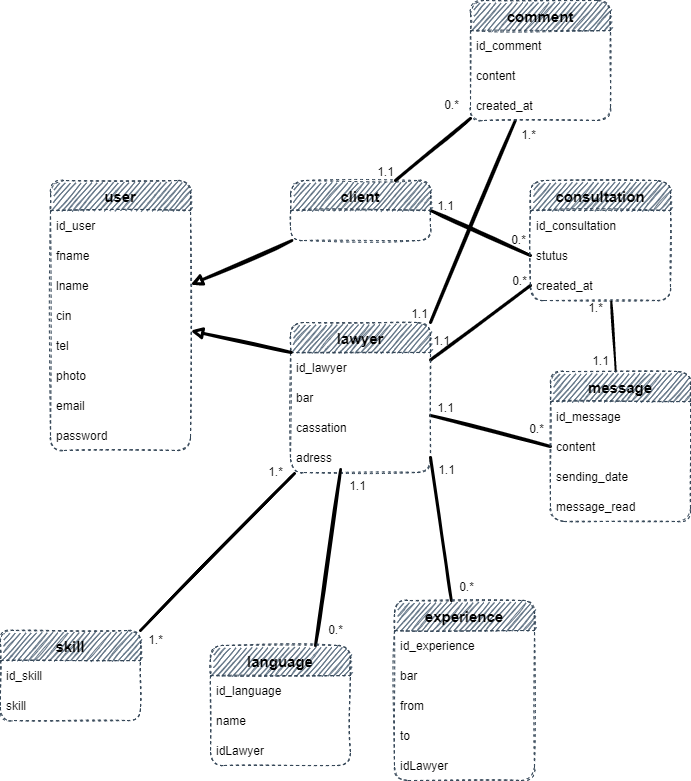

The diagram above was exported from draw.io. Its source (the exported page's mxGraphModel, read from the mxfile embedded in the PNG):
<mxGraphModel dx="1220" dy="863" grid="0" gridSize="10" guides="1" tooltips="1" connect="1" arrows="1" fold="1" page="1" pageScale="1" pageWidth="827" pageHeight="900" background="none" math="0" shadow="0">
  <root>
    <mxCell id="0" />
    <mxCell id="1" parent="0" />
    <mxCell id="7" value="user" style="swimlane;fontStyle=1;childLayout=stackLayout;horizontal=1;startSize=30;horizontalStack=0;resizeParent=1;resizeParentMax=0;resizeLast=0;collapsible=1;marginBottom=0;dashed=1;fillColor=#647687;strokeColor=#314354;fontColor=#000000;sketch=1;rounded=1;fontSize=15;" parent="1" vertex="1">
      <mxGeometry x="110" y="249" width="140" height="270" as="geometry" />
    </mxCell>
    <mxCell id="32" value="id_user" style="text;strokeColor=none;fillColor=none;align=left;verticalAlign=middle;spacingLeft=4;spacingRight=4;overflow=hidden;points=[[0,0.5],[1,0.5]];portConstraint=eastwest;rotatable=0;dashed=1;fontColor=#000000;sketch=1;rounded=1;" parent="7" vertex="1">
      <mxGeometry y="30" width="140" height="30" as="geometry" />
    </mxCell>
    <mxCell id="9" value="fname" style="text;strokeColor=none;fillColor=none;align=left;verticalAlign=middle;spacingLeft=4;spacingRight=4;overflow=hidden;points=[[0,0.5],[1,0.5]];portConstraint=eastwest;rotatable=0;dashed=1;fontColor=#000000;sketch=1;rounded=1;" parent="7" vertex="1">
      <mxGeometry y="60" width="140" height="30" as="geometry" />
    </mxCell>
    <mxCell id="10" value="lname" style="text;strokeColor=none;fillColor=none;align=left;verticalAlign=middle;spacingLeft=4;spacingRight=4;overflow=hidden;points=[[0,0.5],[1,0.5]];portConstraint=eastwest;rotatable=0;dashed=1;fontColor=#000000;sketch=1;rounded=1;" parent="7" vertex="1">
      <mxGeometry y="90" width="140" height="30" as="geometry" />
    </mxCell>
    <mxCell id="11" value="cin" style="text;strokeColor=none;fillColor=none;align=left;verticalAlign=middle;spacingLeft=4;spacingRight=4;overflow=hidden;points=[[0,0.5],[1,0.5]];portConstraint=eastwest;rotatable=0;dashed=1;fontColor=#000000;sketch=1;rounded=1;" parent="7" vertex="1">
      <mxGeometry y="120" width="140" height="30" as="geometry" />
    </mxCell>
    <mxCell id="12" value="tel" style="text;strokeColor=none;fillColor=none;align=left;verticalAlign=middle;spacingLeft=4;spacingRight=4;overflow=hidden;points=[[0,0.5],[1,0.5]];portConstraint=eastwest;rotatable=0;dashed=1;fontColor=#000000;sketch=1;rounded=1;" parent="7" vertex="1">
      <mxGeometry y="150" width="140" height="30" as="geometry" />
    </mxCell>
    <mxCell id="13" value="photo" style="text;strokeColor=none;fillColor=none;align=left;verticalAlign=middle;spacingLeft=4;spacingRight=4;overflow=hidden;points=[[0,0.5],[1,0.5]];portConstraint=eastwest;rotatable=0;dashed=1;fontColor=#000000;sketch=1;rounded=1;" parent="7" vertex="1">
      <mxGeometry y="180" width="140" height="30" as="geometry" />
    </mxCell>
    <mxCell id="14" value="email" style="text;strokeColor=none;fillColor=none;align=left;verticalAlign=middle;spacingLeft=4;spacingRight=4;overflow=hidden;points=[[0,0.5],[1,0.5]];portConstraint=eastwest;rotatable=0;dashed=1;fontColor=#000000;sketch=1;rounded=1;" parent="7" vertex="1">
      <mxGeometry y="210" width="140" height="30" as="geometry" />
    </mxCell>
    <mxCell id="15" value="password" style="text;strokeColor=none;fillColor=none;align=left;verticalAlign=middle;spacingLeft=4;spacingRight=4;overflow=hidden;points=[[0,0.5],[1,0.5]];portConstraint=eastwest;rotatable=0;dashed=1;fontColor=#000000;sketch=1;rounded=1;" parent="7" vertex="1">
      <mxGeometry y="240" width="140" height="30" as="geometry" />
    </mxCell>
    <mxCell id="64" style="edgeStyle=none;html=1;endArrow=block;endFill=0;fontColor=#000000;spacing=5;strokeWidth=3;labelBackgroundColor=#000000;strokeColor=#000000;sketch=1;rounded=1;" parent="1" source="18" target="7" edge="1">
      <mxGeometry relative="1" as="geometry" />
    </mxCell>
    <mxCell id="80" style="edgeStyle=none;html=1;exitX=1;exitY=0.5;exitDx=0;exitDy=0;entryX=0;entryY=0.5;entryDx=0;entryDy=0;endArrow=none;endFill=0;fontColor=#000000;spacing=5;strokeWidth=3;labelBackgroundColor=#000000;strokeColor=#000000;sketch=1;rounded=1;" parent="1" source="18" target="45" edge="1">
      <mxGeometry relative="1" as="geometry" />
    </mxCell>
    <mxCell id="18" value="client" style="swimlane;fontStyle=1;childLayout=stackLayout;horizontal=1;startSize=30;horizontalStack=0;resizeParent=1;resizeParentMax=0;resizeLast=0;collapsible=1;marginBottom=0;dashed=1;fillColor=#647687;strokeColor=#314354;fontColor=#000000;sketch=1;rounded=1;fontSize=15;" parent="1" vertex="1">
      <mxGeometry x="350" y="249" width="140" height="60" as="geometry" />
    </mxCell>
    <mxCell id="67" style="edgeStyle=none;html=1;entryX=0;entryY=0.5;entryDx=0;entryDy=0;endArrow=none;endFill=0;fontColor=#000000;spacing=5;strokeWidth=3;labelBackgroundColor=#000000;strokeColor=#000000;sketch=1;rounded=1;" parent="1" source="27" target="50" edge="1">
      <mxGeometry relative="1" as="geometry" />
    </mxCell>
    <mxCell id="79" style="edgeStyle=none;html=1;exitX=1;exitY=0.25;exitDx=0;exitDy=0;entryX=0;entryY=0.5;entryDx=0;entryDy=0;endArrow=none;endFill=0;fontColor=#000000;spacing=5;strokeWidth=3;labelBackgroundColor=#000000;strokeColor=#000000;sketch=1;rounded=1;shadow=0;" parent="1" source="27" target="46" edge="1">
      <mxGeometry relative="1" as="geometry" />
    </mxCell>
    <mxCell id="27" value="lawyer" style="swimlane;fontStyle=1;childLayout=stackLayout;horizontal=1;startSize=30;horizontalStack=0;resizeParent=1;resizeParentMax=0;resizeLast=0;collapsible=1;marginBottom=0;dashed=1;fillColor=#647687;strokeColor=#314354;fontColor=#000000;sketch=1;rounded=1;fontSize=15;" parent="1" vertex="1">
      <mxGeometry x="350" y="391" width="140" height="150" as="geometry" />
    </mxCell>
    <mxCell id="28" value="id_lawyer" style="text;strokeColor=none;fillColor=none;align=left;verticalAlign=middle;spacingLeft=4;spacingRight=4;overflow=hidden;points=[[0,0.5],[1,0.5]];portConstraint=eastwest;rotatable=0;dashed=1;fontColor=#000000;sketch=1;rounded=1;" parent="27" vertex="1">
      <mxGeometry y="30" width="140" height="30" as="geometry" />
    </mxCell>
    <mxCell id="29" value="bar" style="text;strokeColor=none;fillColor=none;align=left;verticalAlign=middle;spacingLeft=4;spacingRight=4;overflow=hidden;points=[[0,0.5],[1,0.5]];portConstraint=eastwest;rotatable=0;dashed=1;fontColor=#000000;sketch=1;rounded=1;" parent="27" vertex="1">
      <mxGeometry y="60" width="140" height="30" as="geometry" />
    </mxCell>
    <mxCell id="30" value="cassation" style="text;strokeColor=none;fillColor=none;align=left;verticalAlign=middle;spacingLeft=4;spacingRight=4;overflow=hidden;points=[[0,0.5],[1,0.5]];portConstraint=eastwest;rotatable=0;dashed=1;fontColor=#000000;sketch=1;rounded=1;" parent="27" vertex="1">
      <mxGeometry y="90" width="140" height="30" as="geometry" />
    </mxCell>
    <mxCell id="31" value="adress" style="text;strokeColor=none;fillColor=none;align=left;verticalAlign=middle;spacingLeft=4;spacingRight=4;overflow=hidden;points=[[0,0.5],[1,0.5]];portConstraint=eastwest;rotatable=0;dashed=1;fontColor=#000000;sketch=1;rounded=1;" parent="27" vertex="1">
      <mxGeometry y="120" width="140" height="30" as="geometry" />
    </mxCell>
    <mxCell id="38" value="skill" style="swimlane;fontStyle=1;childLayout=stackLayout;horizontal=1;startSize=30;horizontalStack=0;resizeParent=1;resizeParentMax=0;resizeLast=0;collapsible=1;marginBottom=0;dashed=1;fillColor=#647687;strokeColor=#314354;fontColor=#000000;sketch=1;rounded=1;fontSize=15;" parent="1" vertex="1">
      <mxGeometry x="60" y="699" width="140" height="90" as="geometry" />
    </mxCell>
    <mxCell id="39" value="id_skill" style="text;strokeColor=none;fillColor=none;align=left;verticalAlign=middle;spacingLeft=4;spacingRight=4;overflow=hidden;points=[[0,0.5],[1,0.5]];portConstraint=eastwest;rotatable=0;dashed=1;fontColor=#000000;sketch=1;rounded=1;" parent="38" vertex="1">
      <mxGeometry y="30" width="140" height="30" as="geometry" />
    </mxCell>
    <mxCell id="40" value="skill" style="text;strokeColor=none;fillColor=none;align=left;verticalAlign=middle;spacingLeft=4;spacingRight=4;overflow=hidden;points=[[0,0.5],[1,0.5]];portConstraint=eastwest;rotatable=0;dashed=1;fontColor=#000000;sketch=1;rounded=1;" parent="38" vertex="1">
      <mxGeometry y="60" width="140" height="30" as="geometry" />
    </mxCell>
    <mxCell id="43" value="consultation" style="swimlane;fontStyle=1;childLayout=stackLayout;horizontal=1;startSize=30;horizontalStack=0;resizeParent=1;resizeParentMax=0;resizeLast=0;collapsible=1;marginBottom=0;dashed=1;fillColor=#647687;strokeColor=#314354;fontColor=#000000;sketch=1;rounded=1;fontSize=15;" parent="1" vertex="1">
      <mxGeometry x="590" y="249" width="140" height="120" as="geometry" />
    </mxCell>
    <mxCell id="44" value="id_consultation" style="text;strokeColor=none;fillColor=none;align=left;verticalAlign=middle;spacingLeft=4;spacingRight=4;overflow=hidden;points=[[0,0.5],[1,0.5]];portConstraint=eastwest;rotatable=0;dashed=1;fontColor=#000000;sketch=1;rounded=1;" parent="43" vertex="1">
      <mxGeometry y="30" width="140" height="30" as="geometry" />
    </mxCell>
    <mxCell id="45" value="stutus" style="text;strokeColor=none;fillColor=none;align=left;verticalAlign=middle;spacingLeft=4;spacingRight=4;overflow=hidden;points=[[0,0.5],[1,0.5]];portConstraint=eastwest;rotatable=0;dashed=1;fontColor=#000000;sketch=1;rounded=1;" parent="43" vertex="1">
      <mxGeometry y="60" width="140" height="30" as="geometry" />
    </mxCell>
    <mxCell id="46" value="created_at" style="text;strokeColor=none;fillColor=none;align=left;verticalAlign=middle;spacingLeft=4;spacingRight=4;overflow=hidden;points=[[0,0.5],[1,0.5]];portConstraint=eastwest;rotatable=0;dashed=1;fontColor=#000000;sketch=1;rounded=1;" parent="43" vertex="1">
      <mxGeometry y="90" width="140" height="30" as="geometry" />
    </mxCell>
    <mxCell id="114" style="edgeStyle=none;html=1;entryX=0.577;entryY=1.035;entryDx=0;entryDy=0;entryPerimeter=0;endArrow=none;endFill=0;fontColor=#000000;sketch=1;rounded=1;strokeColor=#000000;strokeWidth=2;" parent="1" source="48" target="46" edge="1">
      <mxGeometry relative="1" as="geometry" />
    </mxCell>
    <mxCell id="48" value="message" style="swimlane;fontStyle=1;childLayout=stackLayout;horizontal=1;startSize=30;horizontalStack=0;resizeParent=1;resizeParentMax=0;resizeLast=0;collapsible=1;marginBottom=0;dashed=1;fillColor=#647687;strokeColor=#314354;fontColor=#000000;sketch=1;rounded=1;fontSize=15;" parent="1" vertex="1">
      <mxGeometry x="610" y="440" width="140" height="150" as="geometry" />
    </mxCell>
    <mxCell id="49" value="id_message" style="text;align=left;verticalAlign=middle;spacingLeft=4;spacingRight=4;overflow=hidden;points=[[0,0.5],[1,0.5]];portConstraint=eastwest;rotatable=0;dashed=1;fontColor=#000000;sketch=1;rounded=1;" parent="48" vertex="1">
      <mxGeometry y="30" width="140" height="30" as="geometry" />
    </mxCell>
    <mxCell id="50" value="content" style="text;strokeColor=none;fillColor=none;align=left;verticalAlign=middle;spacingLeft=4;spacingRight=4;overflow=hidden;points=[[0,0.5],[1,0.5]];portConstraint=eastwest;rotatable=0;dashed=1;fontColor=#000000;sketch=1;rounded=1;" parent="48" vertex="1">
      <mxGeometry y="60" width="140" height="30" as="geometry" />
    </mxCell>
    <mxCell id="51" value="sending_date" style="text;strokeColor=none;fillColor=none;align=left;verticalAlign=middle;spacingLeft=4;spacingRight=4;overflow=hidden;points=[[0,0.5],[1,0.5]];portConstraint=eastwest;rotatable=0;dashed=1;fontColor=#000000;sketch=1;rounded=1;" parent="48" vertex="1">
      <mxGeometry y="90" width="140" height="30" as="geometry" />
    </mxCell>
    <mxCell id="52" value="message_read" style="text;strokeColor=none;fillColor=none;align=left;verticalAlign=middle;spacingLeft=4;spacingRight=4;overflow=hidden;points=[[0,0.5],[1,0.5]];portConstraint=eastwest;rotatable=0;dashed=1;fontColor=#000000;sketch=1;rounded=1;" parent="48" vertex="1">
      <mxGeometry y="120" width="140" height="30" as="geometry" />
    </mxCell>
    <mxCell id="88" style="edgeStyle=none;html=1;exitX=0.75;exitY=0;exitDx=0;exitDy=0;entryX=0.358;entryY=0.9;entryDx=0;entryDy=0;entryPerimeter=0;endArrow=none;endFill=0;fontColor=#000000;spacing=5;strokeWidth=3;labelBackgroundColor=#000000;strokeColor=#000000;sketch=1;rounded=1;" parent="1" source="54" target="31" edge="1">
      <mxGeometry relative="1" as="geometry" />
    </mxCell>
    <mxCell id="54" value="language" style="swimlane;fontStyle=1;childLayout=stackLayout;horizontal=1;startSize=30;horizontalStack=0;resizeParent=1;resizeParentMax=0;resizeLast=0;collapsible=1;marginBottom=0;dashed=1;fillColor=#647687;strokeColor=#314354;fontColor=#000000;sketch=1;rounded=1;fontSize=15;" parent="1" vertex="1">
      <mxGeometry x="270" y="714" width="140" height="120" as="geometry" />
    </mxCell>
    <mxCell id="55" value="id_language" style="text;strokeColor=none;fillColor=none;align=left;verticalAlign=middle;spacingLeft=4;spacingRight=4;overflow=hidden;points=[[0,0.5],[1,0.5]];portConstraint=eastwest;rotatable=0;dashed=1;fontColor=#000000;sketch=1;rounded=1;" parent="54" vertex="1">
      <mxGeometry y="30" width="140" height="30" as="geometry" />
    </mxCell>
    <mxCell id="56" value="name" style="text;strokeColor=none;fillColor=none;align=left;verticalAlign=middle;spacingLeft=4;spacingRight=4;overflow=hidden;points=[[0,0.5],[1,0.5]];portConstraint=eastwest;rotatable=0;dashed=1;fontColor=#000000;sketch=1;rounded=1;" parent="54" vertex="1">
      <mxGeometry y="60" width="140" height="30" as="geometry" />
    </mxCell>
    <mxCell id="57" value="idLawyer" style="text;strokeColor=none;fillColor=none;align=left;verticalAlign=middle;spacingLeft=4;spacingRight=4;overflow=hidden;points=[[0,0.5],[1,0.5]];portConstraint=eastwest;rotatable=0;dashed=1;fontColor=#000000;sketch=1;rounded=1;" parent="54" vertex="1">
      <mxGeometry y="90" width="140" height="30" as="geometry" />
    </mxCell>
    <mxCell id="84" style="edgeStyle=none;html=1;entryX=1;entryY=0.5;entryDx=0;entryDy=0;endArrow=none;endFill=0;fontColor=#000000;spacing=5;strokeWidth=3;labelBackgroundColor=#000000;strokeColor=#000000;sketch=1;rounded=1;" parent="1" source="58" target="31" edge="1">
      <mxGeometry relative="1" as="geometry" />
    </mxCell>
    <mxCell id="58" value="experience" style="swimlane;fontStyle=1;childLayout=stackLayout;horizontal=1;startSize=30;horizontalStack=0;resizeParent=1;resizeParentMax=0;resizeLast=0;collapsible=1;marginBottom=0;dashed=1;fillColor=#647687;strokeColor=#314354;fontColor=#000000;sketch=1;rounded=1;fontSize=15;" parent="1" vertex="1">
      <mxGeometry x="454" y="669" width="140" height="180" as="geometry" />
    </mxCell>
    <mxCell id="59" value="id_experience" style="text;strokeColor=none;fillColor=none;align=left;verticalAlign=middle;spacingLeft=4;spacingRight=4;overflow=hidden;points=[[0,0.5],[1,0.5]];portConstraint=eastwest;rotatable=0;dashed=1;fontColor=#000000;sketch=1;rounded=1;" parent="58" vertex="1">
      <mxGeometry y="30" width="140" height="30" as="geometry" />
    </mxCell>
    <mxCell id="60" value="bar" style="text;strokeColor=none;fillColor=none;align=left;verticalAlign=middle;spacingLeft=4;spacingRight=4;overflow=hidden;points=[[0,0.5],[1,0.5]];portConstraint=eastwest;rotatable=0;dashed=1;fontColor=#000000;sketch=1;rounded=1;" parent="58" vertex="1">
      <mxGeometry y="60" width="140" height="30" as="geometry" />
    </mxCell>
    <mxCell id="61" value="from" style="text;strokeColor=none;fillColor=none;align=left;verticalAlign=middle;spacingLeft=4;spacingRight=4;overflow=hidden;points=[[0,0.5],[1,0.5]];portConstraint=eastwest;rotatable=0;dashed=1;fontColor=#000000;sketch=1;rounded=1;" parent="58" vertex="1">
      <mxGeometry y="90" width="140" height="30" as="geometry" />
    </mxCell>
    <mxCell id="62" value="to" style="text;strokeColor=none;fillColor=none;align=left;verticalAlign=middle;spacingLeft=4;spacingRight=4;overflow=hidden;points=[[0,0.5],[1,0.5]];portConstraint=eastwest;rotatable=0;dashed=1;fontColor=#000000;sketch=1;rounded=1;" parent="58" vertex="1">
      <mxGeometry y="120" width="140" height="30" as="geometry" />
    </mxCell>
    <mxCell id="63" value="idLawyer" style="text;strokeColor=none;fillColor=none;align=left;verticalAlign=middle;spacingLeft=4;spacingRight=4;overflow=hidden;points=[[0,0.5],[1,0.5]];portConstraint=eastwest;rotatable=0;dashed=1;sketch=1;rounded=1;fontColor=#000000;" parent="58" vertex="1">
      <mxGeometry y="150" width="140" height="30" as="geometry" />
    </mxCell>
    <mxCell id="66" style="edgeStyle=none;html=1;endArrow=block;endFill=0;fontColor=#000000;spacing=5;strokeWidth=3;labelBackgroundColor=#000000;strokeColor=#000000;sketch=1;rounded=1;" parent="1" source="28" target="7" edge="1">
      <mxGeometry relative="1" as="geometry" />
    </mxCell>
    <mxCell id="69" value="0.*" style="text;html=1;resizable=0;autosize=1;align=center;verticalAlign=middle;points=[];fillColor=none;strokeColor=none;rounded=1;dashed=1;fontColor=#000000;sketch=1;" parent="1" vertex="1">
      <mxGeometry x="581" y="488" width="30" height="20" as="geometry" />
    </mxCell>
    <mxCell id="77" value="1.1" style="text;html=1;resizable=0;autosize=1;align=center;verticalAlign=middle;points=[];fillColor=none;strokeColor=none;rounded=1;dashed=1;fontColor=#000000;sketch=1;" parent="1" vertex="1">
      <mxGeometry x="490" y="467" width="30" height="20" as="geometry" />
    </mxCell>
    <mxCell id="82" value="1.1" style="text;html=1;resizable=0;autosize=1;align=center;verticalAlign=middle;points=[];fillColor=none;strokeColor=none;rounded=1;dashed=1;fontColor=#000000;sketch=1;" parent="1" vertex="1">
      <mxGeometry x="490" y="265" width="30" height="20" as="geometry" />
    </mxCell>
    <mxCell id="83" value="0.*" style="text;html=1;resizable=0;autosize=1;align=center;verticalAlign=middle;points=[];fillColor=none;strokeColor=none;rounded=1;dashed=1;fontColor=#000000;sketch=1;" parent="1" vertex="1">
      <mxGeometry x="563" y="299" width="30" height="20" as="geometry" />
    </mxCell>
    <mxCell id="85" value="1.1" style="text;html=1;resizable=0;autosize=1;align=center;verticalAlign=middle;points=[];fillColor=none;strokeColor=none;rounded=1;dashed=1;fontColor=#000000;sketch=1;" parent="1" vertex="1">
      <mxGeometry x="491" y="529" width="30" height="20" as="geometry" />
    </mxCell>
    <mxCell id="87" value="0.*" style="text;html=1;resizable=0;autosize=1;align=center;verticalAlign=middle;points=[];fillColor=none;strokeColor=none;rounded=1;dashed=1;fontColor=#000000;sketch=1;" parent="1" vertex="1">
      <mxGeometry x="511" y="646" width="30" height="20" as="geometry" />
    </mxCell>
    <mxCell id="89" value="1.1" style="text;html=1;resizable=0;autosize=1;align=center;verticalAlign=middle;points=[];fillColor=none;strokeColor=none;rounded=1;dashed=1;fontColor=#000000;sketch=1;" parent="1" vertex="1">
      <mxGeometry x="402" y="545" width="30" height="20" as="geometry" />
    </mxCell>
    <mxCell id="90" value="0.*" style="text;html=1;resizable=0;autosize=1;align=center;verticalAlign=middle;points=[];fillColor=none;strokeColor=none;rounded=1;dashed=1;fontColor=#000000;sketch=1;" parent="1" vertex="1">
      <mxGeometry x="380" y="689" width="30" height="20" as="geometry" />
    </mxCell>
    <mxCell id="93" value="1.*" style="text;html=1;resizable=0;autosize=1;align=center;verticalAlign=middle;points=[];fillColor=none;strokeColor=none;rounded=1;dashed=1;fontColor=#000000;sketch=1;" parent="1" vertex="1">
      <mxGeometry x="320" y="531" width="30" height="20" as="geometry" />
    </mxCell>
    <mxCell id="102" style="edgeStyle=none;html=1;entryX=0.75;entryY=0;entryDx=0;entryDy=0;endArrow=none;endFill=0;fontColor=#000000;spacing=5;strokeWidth=3;labelBackgroundColor=#000000;strokeColor=#000000;sketch=1;rounded=1;" parent="1" source="98" target="18" edge="1">
      <mxGeometry relative="1" as="geometry" />
    </mxCell>
    <mxCell id="103" style="edgeStyle=none;html=1;entryX=1;entryY=0;entryDx=0;entryDy=0;endArrow=none;endFill=0;fontColor=#000000;spacing=5;strokeWidth=3;labelBackgroundColor=#000000;strokeColor=#000000;sketch=1;rounded=1;" parent="1" source="98" target="27" edge="1">
      <mxGeometry relative="1" as="geometry" />
    </mxCell>
    <mxCell id="98" value="comment" style="swimlane;fontStyle=1;childLayout=stackLayout;horizontal=1;startSize=30;horizontalStack=0;resizeParent=1;resizeParentMax=0;resizeLast=0;collapsible=1;marginBottom=0;dashed=1;fillColor=#647687;strokeColor=#314354;fontColor=#000000;sketch=1;rounded=1;fontSize=15;" parent="1" vertex="1">
      <mxGeometry x="530" y="69" width="140" height="120" as="geometry" />
    </mxCell>
    <mxCell id="99" value="id_comment" style="text;strokeColor=none;fillColor=none;align=left;verticalAlign=middle;spacingLeft=4;spacingRight=4;overflow=hidden;points=[[0,0.5],[1,0.5]];portConstraint=eastwest;rotatable=0;dashed=1;fontColor=#000000;sketch=1;rounded=1;" parent="98" vertex="1">
      <mxGeometry y="30" width="140" height="30" as="geometry" />
    </mxCell>
    <mxCell id="100" value="content" style="text;strokeColor=none;fillColor=none;align=left;verticalAlign=middle;spacingLeft=4;spacingRight=4;overflow=hidden;points=[[0,0.5],[1,0.5]];portConstraint=eastwest;rotatable=0;dashed=1;fontColor=#000000;sketch=1;rounded=1;" parent="98" vertex="1">
      <mxGeometry y="60" width="140" height="30" as="geometry" />
    </mxCell>
    <mxCell id="101" value="created_at" style="text;strokeColor=none;fillColor=none;align=left;verticalAlign=middle;spacingLeft=4;spacingRight=4;overflow=hidden;points=[[0,0.5],[1,0.5]];portConstraint=eastwest;rotatable=0;dashed=1;fontColor=#000000;sketch=1;rounded=1;" parent="98" vertex="1">
      <mxGeometry y="90" width="140" height="30" as="geometry" />
    </mxCell>
    <mxCell id="104" value="0.*" style="text;html=1;resizable=0;autosize=1;align=center;verticalAlign=middle;points=[];fillColor=none;strokeColor=none;rounded=1;dashed=1;fontColor=#000000;sketch=1;" parent="1" vertex="1">
      <mxGeometry x="496" y="164" width="30" height="20" as="geometry" />
    </mxCell>
    <mxCell id="105" value="1.*" style="text;html=1;resizable=0;autosize=1;align=center;verticalAlign=middle;points=[];fillColor=none;strokeColor=none;rounded=1;dashed=1;fontColor=#000000;sketch=1;" parent="1" vertex="1">
      <mxGeometry x="573" y="194" width="30" height="20" as="geometry" />
    </mxCell>
    <mxCell id="108" value="1.1" style="text;html=1;resizable=0;autosize=1;align=center;verticalAlign=middle;points=[];fillColor=none;strokeColor=none;rounded=1;dashed=1;fontColor=#000000;sketch=1;" parent="1" vertex="1">
      <mxGeometry x="430" y="231" width="30" height="20" as="geometry" />
    </mxCell>
    <mxCell id="111" value="1.1" style="text;html=1;resizable=0;autosize=1;align=center;verticalAlign=middle;points=[];fillColor=none;strokeColor=none;rounded=1;dashed=1;fontColor=#000000;sketch=1;" parent="1" vertex="1">
      <mxGeometry x="464" y="373" width="30" height="20" as="geometry" />
    </mxCell>
    <mxCell id="115" value="0.*" style="text;html=1;resizable=0;autosize=1;align=center;verticalAlign=middle;points=[];fillColor=none;strokeColor=none;rounded=1;dashed=1;fontColor=#000000;sketch=1;" parent="1" vertex="1">
      <mxGeometry x="564" y="340" width="30" height="20" as="geometry" />
    </mxCell>
    <mxCell id="116" value="1.1" style="text;html=1;resizable=0;autosize=1;align=center;verticalAlign=middle;points=[];rounded=1;dashed=1;fontColor=#000000;sketch=1;" parent="1" vertex="1">
      <mxGeometry x="486" y="400" width="30" height="20" as="geometry" />
    </mxCell>
    <mxCell id="117" value="1.*" style="text;html=1;resizable=0;autosize=1;align=center;verticalAlign=middle;points=[];fillColor=none;strokeColor=none;rounded=1;dashed=1;fontColor=#000000;sketch=1;" parent="1" vertex="1">
      <mxGeometry x="640" y="367" width="30" height="20" as="geometry" />
    </mxCell>
    <mxCell id="118" value="1.1" style="text;html=1;resizable=0;autosize=1;align=center;verticalAlign=middle;points=[];fillColor=none;strokeColor=none;rounded=1;dashed=1;fontColor=#000000;sketch=1;" parent="1" vertex="1">
      <mxGeometry x="645" y="420" width="30" height="20" as="geometry" />
    </mxCell>
    <mxCell id="94" value="1.*" style="text;html=1;resizable=0;autosize=1;align=center;verticalAlign=middle;points=[];fillColor=none;strokeColor=none;rounded=1;dashed=1;fontColor=#000000;sketch=1;" parent="1" vertex="1">
      <mxGeometry x="200" y="699" width="30" height="20" as="geometry" />
    </mxCell>
    <mxCell id="122" style="edgeStyle=none;html=1;entryX=1;entryY=0;entryDx=0;entryDy=0;endArrow=none;endFill=0;fontColor=#000000;spacing=5;strokeWidth=3;labelBackgroundColor=#000000;strokeColor=#000000;sketch=1;rounded=1;" parent="1" target="38" edge="1">
      <mxGeometry relative="1" as="geometry">
        <mxPoint x="354" y="542" as="sourcePoint" />
      </mxGeometry>
    </mxCell>
  </root>
</mxGraphModel>